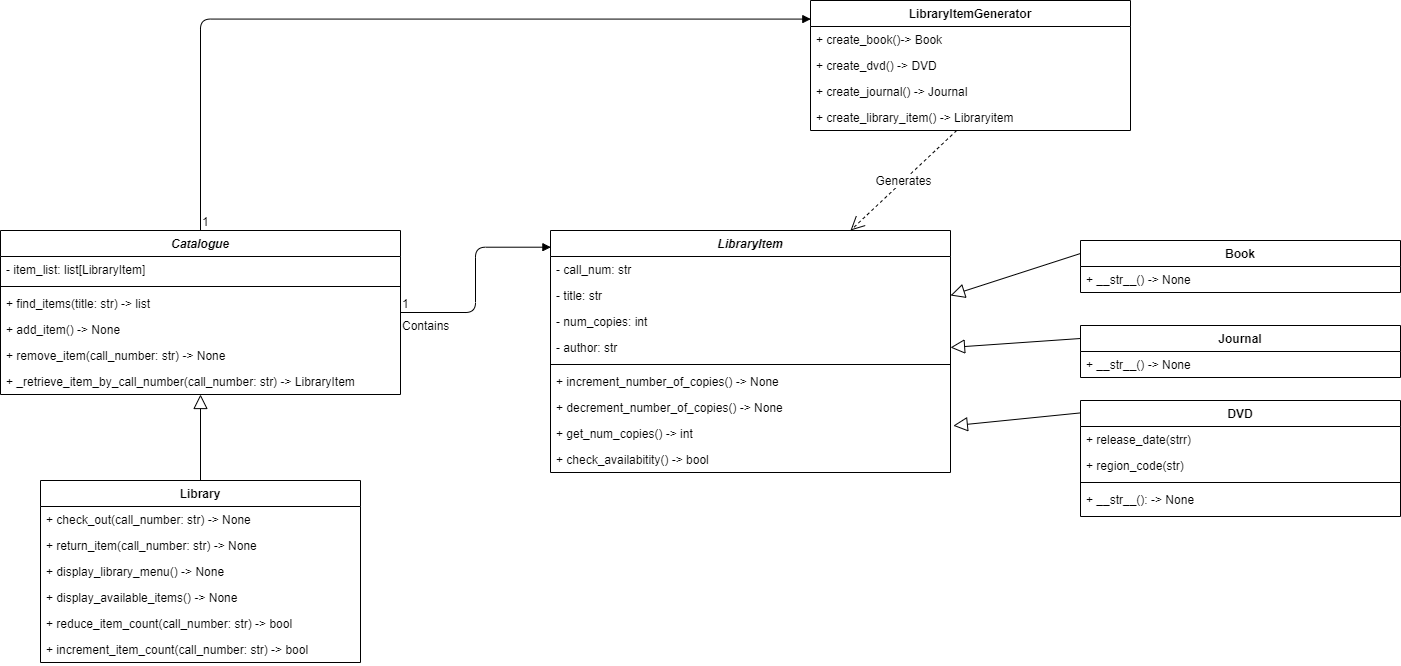

The diagram above was exported from draw.io. Its source (the exported page's mxGraphModel, read from the mxfile embedded in the PNG):
<mxGraphModel dx="1483" dy="1950" grid="1" gridSize="10" guides="1" tooltips="1" connect="1" arrows="1" fold="1" page="1" pageScale="1" pageWidth="827" pageHeight="1169" math="0" shadow="0">
  <root>
    <mxCell id="0" />
    <mxCell id="1" parent="0" />
    <mxCell id="p1MqjAtDSBSIUrhIDwsq-1" value="Library" style="swimlane;fontStyle=1;align=center;verticalAlign=top;childLayout=stackLayout;horizontal=1;startSize=26;horizontalStack=0;resizeParent=1;resizeParentMax=0;resizeLast=0;collapsible=1;marginBottom=0;" vertex="1" parent="1">
      <mxGeometry x="70" y="310" width="320" height="182" as="geometry" />
    </mxCell>
    <mxCell id="p1MqjAtDSBSIUrhIDwsq-4" value="+ check_out(call_number: str) -&gt; None" style="text;strokeColor=none;fillColor=none;align=left;verticalAlign=top;spacingLeft=4;spacingRight=4;overflow=hidden;rotatable=0;points=[[0,0.5],[1,0.5]];portConstraint=eastwest;" vertex="1" parent="p1MqjAtDSBSIUrhIDwsq-1">
      <mxGeometry y="26" width="320" height="26" as="geometry" />
    </mxCell>
    <mxCell id="p1MqjAtDSBSIUrhIDwsq-13" value="+ return_item(call_number: str) -&gt; None" style="text;strokeColor=none;fillColor=none;align=left;verticalAlign=top;spacingLeft=4;spacingRight=4;overflow=hidden;rotatable=0;points=[[0,0.5],[1,0.5]];portConstraint=eastwest;" vertex="1" parent="p1MqjAtDSBSIUrhIDwsq-1">
      <mxGeometry y="52" width="320" height="26" as="geometry" />
    </mxCell>
    <mxCell id="p1MqjAtDSBSIUrhIDwsq-14" value="+ display_library_menu() -&gt; None" style="text;strokeColor=none;fillColor=none;align=left;verticalAlign=top;spacingLeft=4;spacingRight=4;overflow=hidden;rotatable=0;points=[[0,0.5],[1,0.5]];portConstraint=eastwest;" vertex="1" parent="p1MqjAtDSBSIUrhIDwsq-1">
      <mxGeometry y="78" width="320" height="26" as="geometry" />
    </mxCell>
    <mxCell id="p1MqjAtDSBSIUrhIDwsq-15" value="+ display_available_items() -&gt; None" style="text;strokeColor=none;fillColor=none;align=left;verticalAlign=top;spacingLeft=4;spacingRight=4;overflow=hidden;rotatable=0;points=[[0,0.5],[1,0.5]];portConstraint=eastwest;" vertex="1" parent="p1MqjAtDSBSIUrhIDwsq-1">
      <mxGeometry y="104" width="320" height="26" as="geometry" />
    </mxCell>
    <mxCell id="p1MqjAtDSBSIUrhIDwsq-16" value="+ reduce_item_count(call_number: str) -&gt; bool" style="text;strokeColor=none;fillColor=none;align=left;verticalAlign=top;spacingLeft=4;spacingRight=4;overflow=hidden;rotatable=0;points=[[0,0.5],[1,0.5]];portConstraint=eastwest;" vertex="1" parent="p1MqjAtDSBSIUrhIDwsq-1">
      <mxGeometry y="130" width="320" height="26" as="geometry" />
    </mxCell>
    <mxCell id="p1MqjAtDSBSIUrhIDwsq-17" value="+ increment_item_count(call_number: str) -&gt; bool" style="text;strokeColor=none;fillColor=none;align=left;verticalAlign=top;spacingLeft=4;spacingRight=4;overflow=hidden;rotatable=0;points=[[0,0.5],[1,0.5]];portConstraint=eastwest;" vertex="1" parent="p1MqjAtDSBSIUrhIDwsq-1">
      <mxGeometry y="156" width="320" height="26" as="geometry" />
    </mxCell>
    <mxCell id="p1MqjAtDSBSIUrhIDwsq-5" value="Catalogue" style="swimlane;fontStyle=3;align=center;verticalAlign=top;childLayout=stackLayout;horizontal=1;startSize=26;horizontalStack=0;resizeParent=1;resizeParentMax=0;resizeLast=0;collapsible=1;marginBottom=0;" vertex="1" parent="1">
      <mxGeometry x="30" y="60" width="400" height="164" as="geometry">
        <mxRectangle x="30" y="60" width="90" height="26" as="alternateBounds" />
      </mxGeometry>
    </mxCell>
    <mxCell id="p1MqjAtDSBSIUrhIDwsq-6" value="- item_list: list[LibraryItem]&#10;" style="text;strokeColor=none;fillColor=none;align=left;verticalAlign=top;spacingLeft=4;spacingRight=4;overflow=hidden;rotatable=0;points=[[0,0.5],[1,0.5]];portConstraint=eastwest;" vertex="1" parent="p1MqjAtDSBSIUrhIDwsq-5">
      <mxGeometry y="26" width="400" height="26" as="geometry" />
    </mxCell>
    <mxCell id="p1MqjAtDSBSIUrhIDwsq-7" value="" style="line;strokeWidth=1;fillColor=none;align=left;verticalAlign=middle;spacingTop=-1;spacingLeft=3;spacingRight=3;rotatable=0;labelPosition=right;points=[];portConstraint=eastwest;" vertex="1" parent="p1MqjAtDSBSIUrhIDwsq-5">
      <mxGeometry y="52" width="400" height="8" as="geometry" />
    </mxCell>
    <mxCell id="p1MqjAtDSBSIUrhIDwsq-8" value="+ find_items(title: str) -&gt; list" style="text;strokeColor=none;fillColor=none;align=left;verticalAlign=top;spacingLeft=4;spacingRight=4;overflow=hidden;rotatable=0;points=[[0,0.5],[1,0.5]];portConstraint=eastwest;" vertex="1" parent="p1MqjAtDSBSIUrhIDwsq-5">
      <mxGeometry y="60" width="400" height="26" as="geometry" />
    </mxCell>
    <mxCell id="p1MqjAtDSBSIUrhIDwsq-9" value="+ add_item() -&gt; None" style="text;strokeColor=none;fillColor=none;align=left;verticalAlign=top;spacingLeft=4;spacingRight=4;overflow=hidden;rotatable=0;points=[[0,0.5],[1,0.5]];portConstraint=eastwest;" vertex="1" parent="p1MqjAtDSBSIUrhIDwsq-5">
      <mxGeometry y="86" width="400" height="26" as="geometry" />
    </mxCell>
    <mxCell id="p1MqjAtDSBSIUrhIDwsq-10" value="+ remove_item(call_number: str) -&gt; None" style="text;strokeColor=none;fillColor=none;align=left;verticalAlign=top;spacingLeft=4;spacingRight=4;overflow=hidden;rotatable=0;points=[[0,0.5],[1,0.5]];portConstraint=eastwest;" vertex="1" parent="p1MqjAtDSBSIUrhIDwsq-5">
      <mxGeometry y="112" width="400" height="26" as="geometry" />
    </mxCell>
    <mxCell id="p1MqjAtDSBSIUrhIDwsq-11" value="+ _retrieve_item_by_call_number(call_number: str) -&gt; LibraryItem" style="text;strokeColor=none;fillColor=none;align=left;verticalAlign=top;spacingLeft=4;spacingRight=4;overflow=hidden;rotatable=0;points=[[0,0.5],[1,0.5]];portConstraint=eastwest;" vertex="1" parent="p1MqjAtDSBSIUrhIDwsq-5">
      <mxGeometry y="138" width="400" height="26" as="geometry" />
    </mxCell>
    <mxCell id="p1MqjAtDSBSIUrhIDwsq-12" value="" style="endArrow=block;endFill=0;endSize=12;html=1;exitX=0.5;exitY=0;exitDx=0;exitDy=0;" edge="1" parent="1" source="p1MqjAtDSBSIUrhIDwsq-1" target="p1MqjAtDSBSIUrhIDwsq-5">
      <mxGeometry width="160" relative="1" as="geometry">
        <mxPoint x="220" y="297" as="sourcePoint" />
        <mxPoint x="120" y="260" as="targetPoint" />
      </mxGeometry>
    </mxCell>
    <mxCell id="p1MqjAtDSBSIUrhIDwsq-18" value="LibraryItem" style="swimlane;fontStyle=3;align=center;verticalAlign=top;childLayout=stackLayout;horizontal=1;startSize=26;horizontalStack=0;resizeParent=1;resizeParentMax=0;resizeLast=0;collapsible=1;marginBottom=0;" vertex="1" parent="1">
      <mxGeometry x="580" y="60" width="400" height="242" as="geometry">
        <mxRectangle x="30" y="60" width="90" height="26" as="alternateBounds" />
      </mxGeometry>
    </mxCell>
    <mxCell id="p1MqjAtDSBSIUrhIDwsq-19" value="- call_num: str&#10;" style="text;strokeColor=none;fillColor=none;align=left;verticalAlign=top;spacingLeft=4;spacingRight=4;overflow=hidden;rotatable=0;points=[[0,0.5],[1,0.5]];portConstraint=eastwest;" vertex="1" parent="p1MqjAtDSBSIUrhIDwsq-18">
      <mxGeometry y="26" width="400" height="26" as="geometry" />
    </mxCell>
    <mxCell id="p1MqjAtDSBSIUrhIDwsq-25" value="- title: str&#10;" style="text;strokeColor=none;fillColor=none;align=left;verticalAlign=top;spacingLeft=4;spacingRight=4;overflow=hidden;rotatable=0;points=[[0,0.5],[1,0.5]];portConstraint=eastwest;" vertex="1" parent="p1MqjAtDSBSIUrhIDwsq-18">
      <mxGeometry y="52" width="400" height="26" as="geometry" />
    </mxCell>
    <mxCell id="p1MqjAtDSBSIUrhIDwsq-26" value="- num_copies: int&#10;" style="text;strokeColor=none;fillColor=none;align=left;verticalAlign=top;spacingLeft=4;spacingRight=4;overflow=hidden;rotatable=0;points=[[0,0.5],[1,0.5]];portConstraint=eastwest;" vertex="1" parent="p1MqjAtDSBSIUrhIDwsq-18">
      <mxGeometry y="78" width="400" height="26" as="geometry" />
    </mxCell>
    <mxCell id="p1MqjAtDSBSIUrhIDwsq-27" value="- author: str&#10;" style="text;strokeColor=none;fillColor=none;align=left;verticalAlign=top;spacingLeft=4;spacingRight=4;overflow=hidden;rotatable=0;points=[[0,0.5],[1,0.5]];portConstraint=eastwest;" vertex="1" parent="p1MqjAtDSBSIUrhIDwsq-18">
      <mxGeometry y="104" width="400" height="26" as="geometry" />
    </mxCell>
    <mxCell id="p1MqjAtDSBSIUrhIDwsq-20" value="" style="line;strokeWidth=1;fillColor=none;align=left;verticalAlign=middle;spacingTop=-1;spacingLeft=3;spacingRight=3;rotatable=0;labelPosition=right;points=[];portConstraint=eastwest;" vertex="1" parent="p1MqjAtDSBSIUrhIDwsq-18">
      <mxGeometry y="130" width="400" height="8" as="geometry" />
    </mxCell>
    <mxCell id="p1MqjAtDSBSIUrhIDwsq-21" value="+ increment_number_of_copies() -&gt; None" style="text;strokeColor=none;fillColor=none;align=left;verticalAlign=top;spacingLeft=4;spacingRight=4;overflow=hidden;rotatable=0;points=[[0,0.5],[1,0.5]];portConstraint=eastwest;" vertex="1" parent="p1MqjAtDSBSIUrhIDwsq-18">
      <mxGeometry y="138" width="400" height="26" as="geometry" />
    </mxCell>
    <mxCell id="p1MqjAtDSBSIUrhIDwsq-22" value="+ decrement_number_of_copies() -&gt; None" style="text;strokeColor=none;fillColor=none;align=left;verticalAlign=top;spacingLeft=4;spacingRight=4;overflow=hidden;rotatable=0;points=[[0,0.5],[1,0.5]];portConstraint=eastwest;" vertex="1" parent="p1MqjAtDSBSIUrhIDwsq-18">
      <mxGeometry y="164" width="400" height="26" as="geometry" />
    </mxCell>
    <mxCell id="p1MqjAtDSBSIUrhIDwsq-23" value="+ get_num_copies() -&gt; int" style="text;strokeColor=none;fillColor=none;align=left;verticalAlign=top;spacingLeft=4;spacingRight=4;overflow=hidden;rotatable=0;points=[[0,0.5],[1,0.5]];portConstraint=eastwest;" vertex="1" parent="p1MqjAtDSBSIUrhIDwsq-18">
      <mxGeometry y="190" width="400" height="26" as="geometry" />
    </mxCell>
    <mxCell id="p1MqjAtDSBSIUrhIDwsq-24" value="+ check_availabitity() -&gt; bool" style="text;strokeColor=none;fillColor=none;align=left;verticalAlign=top;spacingLeft=4;spacingRight=4;overflow=hidden;rotatable=0;points=[[0,0.5],[1,0.5]];portConstraint=eastwest;" vertex="1" parent="p1MqjAtDSBSIUrhIDwsq-18">
      <mxGeometry y="216" width="400" height="26" as="geometry" />
    </mxCell>
    <mxCell id="p1MqjAtDSBSIUrhIDwsq-28" value="Journal" style="swimlane;fontStyle=1;align=center;verticalAlign=top;childLayout=stackLayout;horizontal=1;startSize=26;horizontalStack=0;resizeParent=1;resizeParentMax=0;resizeLast=0;collapsible=1;marginBottom=0;" vertex="1" parent="1">
      <mxGeometry x="1110" y="155" width="320" height="52" as="geometry" />
    </mxCell>
    <mxCell id="p1MqjAtDSBSIUrhIDwsq-29" value="+ __str__() -&gt; None" style="text;strokeColor=none;fillColor=none;align=left;verticalAlign=top;spacingLeft=4;spacingRight=4;overflow=hidden;rotatable=0;points=[[0,0.5],[1,0.5]];portConstraint=eastwest;" vertex="1" parent="p1MqjAtDSBSIUrhIDwsq-28">
      <mxGeometry y="26" width="320" height="26" as="geometry" />
    </mxCell>
    <mxCell id="p1MqjAtDSBSIUrhIDwsq-36" value="Book" style="swimlane;fontStyle=1;align=center;verticalAlign=top;childLayout=stackLayout;horizontal=1;startSize=26;horizontalStack=0;resizeParent=1;resizeParentMax=0;resizeLast=0;collapsible=1;marginBottom=0;" vertex="1" parent="1">
      <mxGeometry x="1110" y="70" width="320" height="52" as="geometry" />
    </mxCell>
    <mxCell id="p1MqjAtDSBSIUrhIDwsq-37" value="+ __str__() -&gt; None" style="text;strokeColor=none;fillColor=none;align=left;verticalAlign=top;spacingLeft=4;spacingRight=4;overflow=hidden;rotatable=0;points=[[0,0.5],[1,0.5]];portConstraint=eastwest;" vertex="1" parent="p1MqjAtDSBSIUrhIDwsq-36">
      <mxGeometry y="26" width="320" height="26" as="geometry" />
    </mxCell>
    <mxCell id="p1MqjAtDSBSIUrhIDwsq-38" value="DVD" style="swimlane;fontStyle=1;align=center;verticalAlign=top;childLayout=stackLayout;horizontal=1;startSize=26;horizontalStack=0;resizeParent=1;resizeParentMax=0;resizeLast=0;collapsible=1;marginBottom=0;" vertex="1" parent="1">
      <mxGeometry x="1110" y="230" width="320" height="116" as="geometry" />
    </mxCell>
    <mxCell id="p1MqjAtDSBSIUrhIDwsq-39" value="+ release_date(strr)" style="text;strokeColor=none;fillColor=none;align=left;verticalAlign=top;spacingLeft=4;spacingRight=4;overflow=hidden;rotatable=0;points=[[0,0.5],[1,0.5]];portConstraint=eastwest;" vertex="1" parent="p1MqjAtDSBSIUrhIDwsq-38">
      <mxGeometry y="26" width="320" height="26" as="geometry" />
    </mxCell>
    <mxCell id="p1MqjAtDSBSIUrhIDwsq-42" value="+ region_code(str)" style="text;strokeColor=none;fillColor=none;align=left;verticalAlign=top;spacingLeft=4;spacingRight=4;overflow=hidden;rotatable=0;points=[[0,0.5],[1,0.5]];portConstraint=eastwest;" vertex="1" parent="p1MqjAtDSBSIUrhIDwsq-38">
      <mxGeometry y="52" width="320" height="26" as="geometry" />
    </mxCell>
    <mxCell id="p1MqjAtDSBSIUrhIDwsq-40" value="" style="line;strokeWidth=1;fillColor=none;align=left;verticalAlign=middle;spacingTop=-1;spacingLeft=3;spacingRight=3;rotatable=0;labelPosition=right;points=[];portConstraint=eastwest;" vertex="1" parent="p1MqjAtDSBSIUrhIDwsq-38">
      <mxGeometry y="78" width="320" height="8" as="geometry" />
    </mxCell>
    <mxCell id="p1MqjAtDSBSIUrhIDwsq-41" value="+ __str__(): -&gt; None" style="text;strokeColor=none;fillColor=none;align=left;verticalAlign=top;spacingLeft=4;spacingRight=4;overflow=hidden;rotatable=0;points=[[0,0.5],[1,0.5]];portConstraint=eastwest;" vertex="1" parent="p1MqjAtDSBSIUrhIDwsq-38">
      <mxGeometry y="86" width="320" height="30" as="geometry" />
    </mxCell>
    <mxCell id="p1MqjAtDSBSIUrhIDwsq-43" value="" style="endArrow=block;endFill=0;endSize=12;html=1;exitX=0;exitY=0.25;exitDx=0;exitDy=0;entryX=1;entryY=0.5;entryDx=0;entryDy=0;" edge="1" parent="1" source="p1MqjAtDSBSIUrhIDwsq-36" target="p1MqjAtDSBSIUrhIDwsq-25">
      <mxGeometry width="160" relative="1" as="geometry">
        <mxPoint x="1030" y="166" as="sourcePoint" />
        <mxPoint x="1030" y="80" as="targetPoint" />
      </mxGeometry>
    </mxCell>
    <mxCell id="p1MqjAtDSBSIUrhIDwsq-44" value="" style="endArrow=block;endFill=0;endSize=12;html=1;exitX=0;exitY=0.25;exitDx=0;exitDy=0;entryX=1;entryY=0.5;entryDx=0;entryDy=0;" edge="1" parent="1" source="p1MqjAtDSBSIUrhIDwsq-28" target="p1MqjAtDSBSIUrhIDwsq-27">
      <mxGeometry width="160" relative="1" as="geometry">
        <mxPoint x="1120" y="83" as="sourcePoint" />
        <mxPoint x="990" y="135" as="targetPoint" />
      </mxGeometry>
    </mxCell>
    <mxCell id="p1MqjAtDSBSIUrhIDwsq-45" value="" style="endArrow=block;endFill=0;endSize=12;html=1;exitX=0;exitY=0.107;exitDx=0;exitDy=0;entryX=1.007;entryY=0.2;entryDx=0;entryDy=0;exitPerimeter=0;entryPerimeter=0;" edge="1" parent="1" source="p1MqjAtDSBSIUrhIDwsq-38" target="p1MqjAtDSBSIUrhIDwsq-23">
      <mxGeometry width="160" relative="1" as="geometry">
        <mxPoint x="1130" y="93" as="sourcePoint" />
        <mxPoint x="1000" y="145" as="targetPoint" />
      </mxGeometry>
    </mxCell>
    <mxCell id="p1MqjAtDSBSIUrhIDwsq-46" value="Contains" style="endArrow=block;endFill=1;html=1;edgeStyle=orthogonalEdgeStyle;align=left;verticalAlign=top;entryX=0.001;entryY=0.069;entryDx=0;entryDy=0;entryPerimeter=0;" edge="1" parent="1" source="p1MqjAtDSBSIUrhIDwsq-5" target="p1MqjAtDSBSIUrhIDwsq-18">
      <mxGeometry x="-1" relative="1" as="geometry">
        <mxPoint x="430" y="77" as="sourcePoint" />
        <mxPoint x="530" y="270" as="targetPoint" />
      </mxGeometry>
    </mxCell>
    <mxCell id="p1MqjAtDSBSIUrhIDwsq-47" value="1" style="edgeLabel;resizable=0;html=1;align=left;verticalAlign=bottom;" connectable="0" vertex="1" parent="p1MqjAtDSBSIUrhIDwsq-46">
      <mxGeometry x="-1" relative="1" as="geometry" />
    </mxCell>
    <mxCell id="p1MqjAtDSBSIUrhIDwsq-48" value="LibraryItemGenerator" style="swimlane;fontStyle=1;align=center;verticalAlign=top;childLayout=stackLayout;horizontal=1;startSize=26;horizontalStack=0;resizeParent=1;resizeParentMax=0;resizeLast=0;collapsible=1;marginBottom=0;" vertex="1" parent="1">
      <mxGeometry x="840" y="-170" width="320" height="130" as="geometry" />
    </mxCell>
    <mxCell id="p1MqjAtDSBSIUrhIDwsq-49" value="+ create_book()-&gt; Book" style="text;strokeColor=none;fillColor=none;align=left;verticalAlign=top;spacingLeft=4;spacingRight=4;overflow=hidden;rotatable=0;points=[[0,0.5],[1,0.5]];portConstraint=eastwest;" vertex="1" parent="p1MqjAtDSBSIUrhIDwsq-48">
      <mxGeometry y="26" width="320" height="26" as="geometry" />
    </mxCell>
    <mxCell id="p1MqjAtDSBSIUrhIDwsq-50" value="+ create_dvd() -&gt; DVD" style="text;strokeColor=none;fillColor=none;align=left;verticalAlign=top;spacingLeft=4;spacingRight=4;overflow=hidden;rotatable=0;points=[[0,0.5],[1,0.5]];portConstraint=eastwest;" vertex="1" parent="p1MqjAtDSBSIUrhIDwsq-48">
      <mxGeometry y="52" width="320" height="26" as="geometry" />
    </mxCell>
    <mxCell id="p1MqjAtDSBSIUrhIDwsq-51" value="+ create_journal() -&gt; Journal" style="text;strokeColor=none;fillColor=none;align=left;verticalAlign=top;spacingLeft=4;spacingRight=4;overflow=hidden;rotatable=0;points=[[0,0.5],[1,0.5]];portConstraint=eastwest;" vertex="1" parent="p1MqjAtDSBSIUrhIDwsq-48">
      <mxGeometry y="78" width="320" height="26" as="geometry" />
    </mxCell>
    <mxCell id="p1MqjAtDSBSIUrhIDwsq-52" value="+ create_library_item() -&gt; Libraryitem" style="text;strokeColor=none;fillColor=none;align=left;verticalAlign=top;spacingLeft=4;spacingRight=4;overflow=hidden;rotatable=0;points=[[0,0.5],[1,0.5]];portConstraint=eastwest;" vertex="1" parent="p1MqjAtDSBSIUrhIDwsq-48">
      <mxGeometry y="104" width="320" height="26" as="geometry" />
    </mxCell>
    <mxCell id="p1MqjAtDSBSIUrhIDwsq-55" value="" style="endArrow=block;endFill=1;html=1;edgeStyle=orthogonalEdgeStyle;align=left;verticalAlign=top;entryX=0.001;entryY=0.143;entryDx=0;entryDy=0;entryPerimeter=0;exitX=0.5;exitY=0;exitDx=0;exitDy=0;" edge="1" parent="1" source="p1MqjAtDSBSIUrhIDwsq-5" target="p1MqjAtDSBSIUrhIDwsq-48">
      <mxGeometry x="-1" relative="1" as="geometry">
        <mxPoint x="330" y="-40" as="sourcePoint" />
        <mxPoint x="480.4000000000001" y="-105.30199999999991" as="targetPoint" />
      </mxGeometry>
    </mxCell>
    <mxCell id="p1MqjAtDSBSIUrhIDwsq-56" value="1" style="edgeLabel;resizable=0;html=1;align=left;verticalAlign=bottom;" connectable="0" vertex="1" parent="p1MqjAtDSBSIUrhIDwsq-55">
      <mxGeometry x="-1" relative="1" as="geometry" />
    </mxCell>
    <mxCell id="p1MqjAtDSBSIUrhIDwsq-60" value="Generates" style="endArrow=open;endSize=12;dashed=1;html=1;entryX=0.75;entryY=0;entryDx=0;entryDy=0;" edge="1" parent="1" source="p1MqjAtDSBSIUrhIDwsq-52" target="p1MqjAtDSBSIUrhIDwsq-18">
      <mxGeometry width="160" relative="1" as="geometry">
        <mxPoint x="1170" y="-121" as="sourcePoint" />
        <mxPoint x="1267.400881057269" y="80" as="targetPoint" />
      </mxGeometry>
    </mxCell>
  </root>
</mxGraphModel>